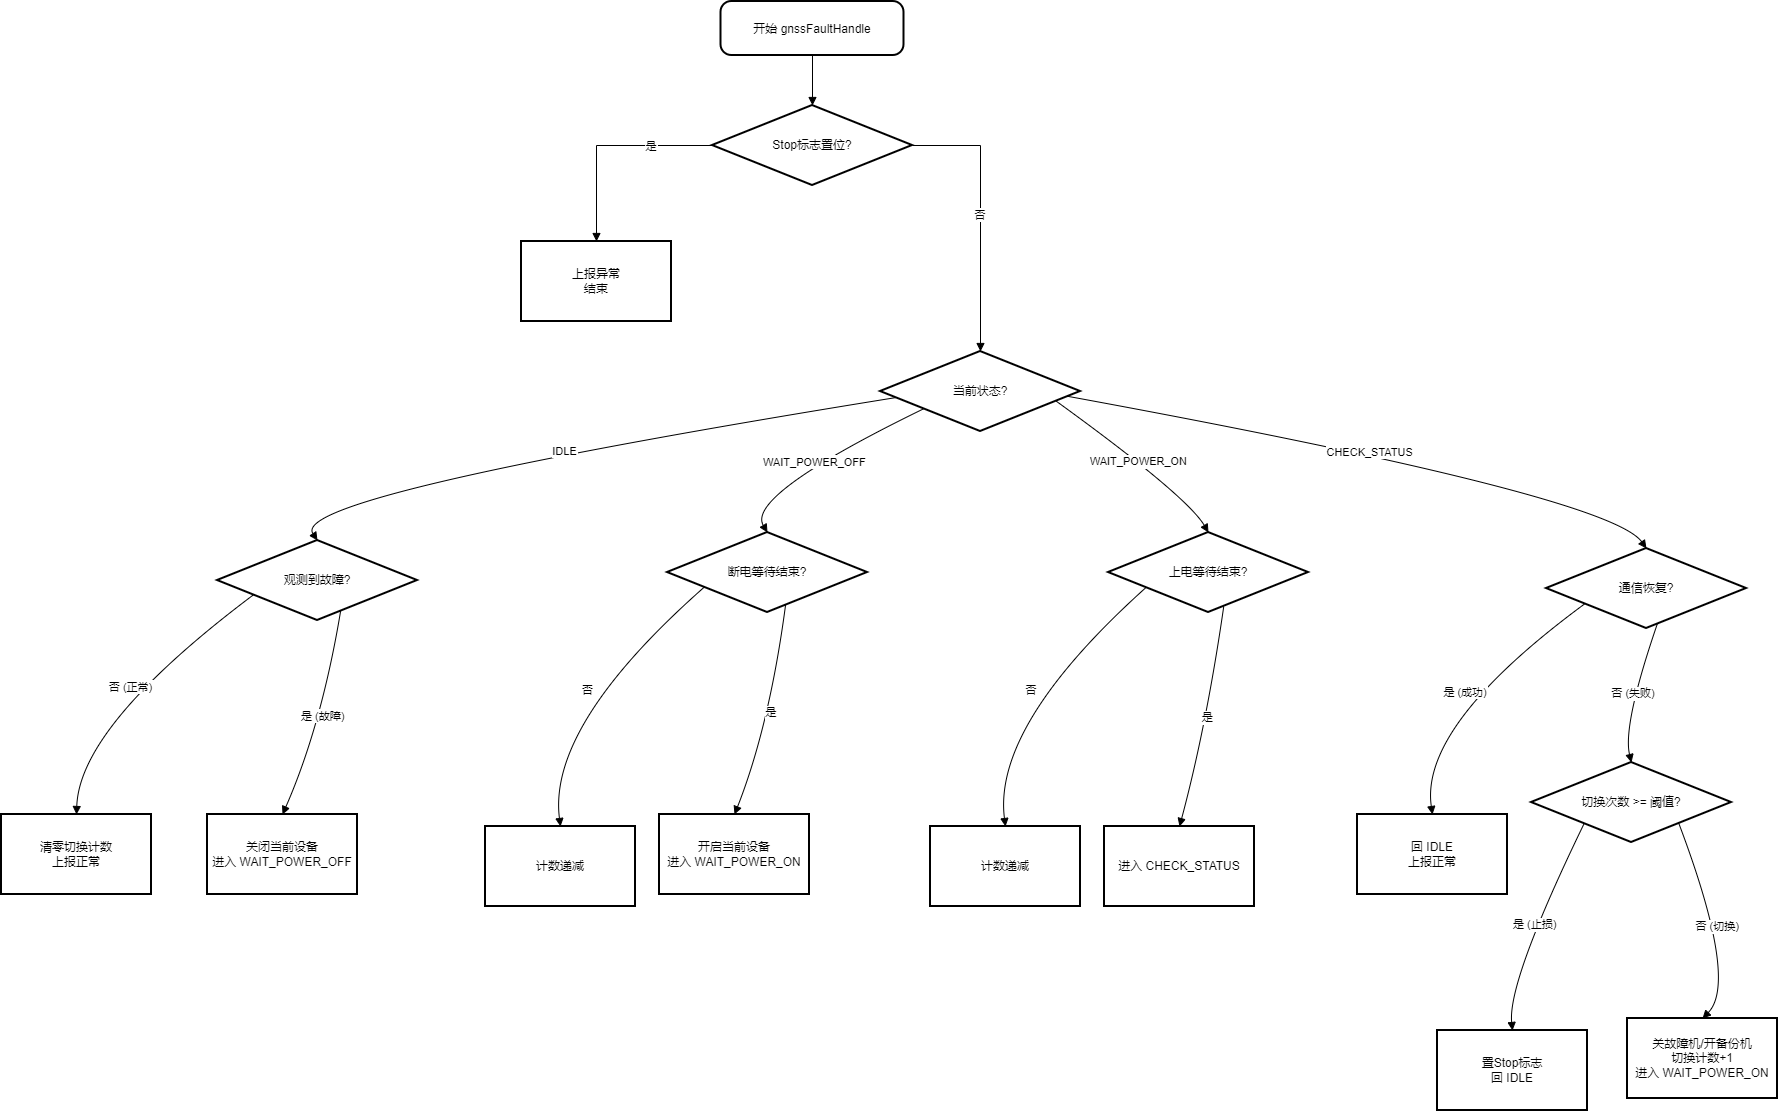

The diagram above was exported from draw.io. Its source (the exported page's mxGraphModel, read from the mxfile embedded in the PNG):
<mxGraphModel dx="1938" dy="976" grid="1" gridSize="10" guides="1" tooltips="1" connect="1" arrows="1" fold="1" page="1" pageScale="1" pageWidth="827" pageHeight="1169" math="0" shadow="0">
  <root>
    <mxCell id="0" />
    <mxCell id="1" parent="0" />
    <mxCell id="_GgUzNBAJ0eTSfylgwGA-1" parent="1" style="rounded=1;arcSize=20;strokeWidth=2" value="开始 gnssFaultHandle" vertex="1">
      <mxGeometry height="54" width="183" x="1099.5" y="110" as="geometry" />
    </mxCell>
    <mxCell id="_GgUzNBAJ0eTSfylgwGA-2" parent="1" style="rhombus;strokeWidth=2;whiteSpace=wrap;" value="Stop标志置位?" vertex="1">
      <mxGeometry height="80" width="200" x="1091" y="214" as="geometry" />
    </mxCell>
    <mxCell id="_GgUzNBAJ0eTSfylgwGA-3" parent="1" style="whiteSpace=wrap;strokeWidth=2;" value="上报异常&#10;结束" vertex="1">
      <mxGeometry height="80" width="150" x="900" y="350" as="geometry" />
    </mxCell>
    <mxCell id="_GgUzNBAJ0eTSfylgwGA-4" parent="1" style="rhombus;strokeWidth=2;whiteSpace=wrap;" value="当前状态?" vertex="1">
      <mxGeometry height="80" width="200" x="1259" y="460" as="geometry" />
    </mxCell>
    <mxCell id="_GgUzNBAJ0eTSfylgwGA-5" parent="1" style="rhombus;strokeWidth=2;whiteSpace=wrap;" value="观测到故障?" vertex="1">
      <mxGeometry height="80" width="200" x="596" y="649" as="geometry" />
    </mxCell>
    <mxCell id="_GgUzNBAJ0eTSfylgwGA-6" parent="1" style="whiteSpace=wrap;strokeWidth=2;" value="清零切换计数&#10;上报正常" vertex="1">
      <mxGeometry height="80" width="150" x="380" y="923" as="geometry" />
    </mxCell>
    <mxCell id="_GgUzNBAJ0eTSfylgwGA-7" parent="1" style="whiteSpace=wrap;strokeWidth=2;" value="关闭当前设备&#10;进入 WAIT_POWER_OFF" vertex="1">
      <mxGeometry height="80" width="150" x="586" y="923" as="geometry" />
    </mxCell>
    <mxCell id="_GgUzNBAJ0eTSfylgwGA-8" parent="1" style="rhombus;strokeWidth=2;whiteSpace=wrap;" value="断电等待结束?" vertex="1">
      <mxGeometry height="80" width="200" x="1046" y="641" as="geometry" />
    </mxCell>
    <mxCell id="_GgUzNBAJ0eTSfylgwGA-9" parent="1" style="whiteSpace=wrap;strokeWidth=2;" value="计数递减" vertex="1">
      <mxGeometry height="80" width="150" x="864" y="935" as="geometry" />
    </mxCell>
    <mxCell id="_GgUzNBAJ0eTSfylgwGA-10" parent="1" style="whiteSpace=wrap;strokeWidth=2;" value="开启当前设备&#10;进入 WAIT_POWER_ON" vertex="1">
      <mxGeometry height="80" width="150" x="1038" y="923" as="geometry" />
    </mxCell>
    <mxCell id="_GgUzNBAJ0eTSfylgwGA-11" parent="1" style="rhombus;strokeWidth=2;whiteSpace=wrap;" value="上电等待结束?" vertex="1">
      <mxGeometry height="80" width="200" x="1487" y="641" as="geometry" />
    </mxCell>
    <mxCell id="_GgUzNBAJ0eTSfylgwGA-12" parent="1" style="whiteSpace=wrap;strokeWidth=2;" value="计数递减" vertex="1">
      <mxGeometry height="80" width="150" x="1309" y="935" as="geometry" />
    </mxCell>
    <mxCell id="_GgUzNBAJ0eTSfylgwGA-13" parent="1" style="whiteSpace=wrap;strokeWidth=2;" value="进入 CHECK_STATUS" vertex="1">
      <mxGeometry height="80" width="150" x="1483" y="935" as="geometry" />
    </mxCell>
    <mxCell id="_GgUzNBAJ0eTSfylgwGA-14" parent="1" style="rhombus;strokeWidth=2;whiteSpace=wrap;" value="通信恢复?" vertex="1">
      <mxGeometry height="80" width="200" x="1925" y="657" as="geometry" />
    </mxCell>
    <mxCell id="_GgUzNBAJ0eTSfylgwGA-15" parent="1" style="whiteSpace=wrap;strokeWidth=2;" value="回 IDLE&#10;上报正常" vertex="1">
      <mxGeometry height="80" width="150" x="1736" y="923" as="geometry" />
    </mxCell>
    <mxCell id="_GgUzNBAJ0eTSfylgwGA-16" parent="1" style="rhombus;strokeWidth=2;whiteSpace=wrap;" value="切换次数 &gt;= 阈值?" vertex="1">
      <mxGeometry height="80" width="200" x="1910" y="871" as="geometry" />
    </mxCell>
    <mxCell id="_GgUzNBAJ0eTSfylgwGA-17" parent="1" style="whiteSpace=wrap;strokeWidth=2;" value="置Stop标志&#10;回 IDLE" vertex="1">
      <mxGeometry height="80" width="150" x="1816" y="1139" as="geometry" />
    </mxCell>
    <mxCell id="_GgUzNBAJ0eTSfylgwGA-18" parent="1" style="whiteSpace=wrap;strokeWidth=2;" value="关故障机/开备份机&#10;切换计数+1&#10;进入 WAIT_POWER_ON" vertex="1">
      <mxGeometry height="80" width="150" x="2006" y="1127" as="geometry" />
    </mxCell>
    <mxCell id="_GgUzNBAJ0eTSfylgwGA-19" edge="1" parent="1" source="_GgUzNBAJ0eTSfylgwGA-1" style="curved=1;startArrow=none;endArrow=block;exitX=0.5;exitY=1;entryX=0.5;entryY=0;rounded=0;" target="_GgUzNBAJ0eTSfylgwGA-2" value="">
      <mxGeometry relative="1" as="geometry">
        <Array as="points" />
      </mxGeometry>
    </mxCell>
    <mxCell id="_GgUzNBAJ0eTSfylgwGA-20" edge="1" parent="1" source="_GgUzNBAJ0eTSfylgwGA-2" style="startArrow=none;endArrow=block;exitX=0;exitY=0.5;entryX=0.5;entryY=0;rounded=0;exitDx=0;exitDy=0;edgeStyle=orthogonalEdgeStyle;" target="_GgUzNBAJ0eTSfylgwGA-3" value="是">
      <mxGeometry relative="1" x="-0.4245" as="geometry">
        <mxPoint as="offset" />
      </mxGeometry>
    </mxCell>
    <mxCell id="_GgUzNBAJ0eTSfylgwGA-21" edge="1" parent="1" source="_GgUzNBAJ0eTSfylgwGA-2" style="startArrow=none;endArrow=block;exitX=1;exitY=0.5;entryX=0.5;entryY=0;rounded=0;exitDx=0;exitDy=0;edgeStyle=orthogonalEdgeStyle;" target="_GgUzNBAJ0eTSfylgwGA-4" value="否">
      <mxGeometry relative="1" as="geometry" />
    </mxCell>
    <mxCell id="_GgUzNBAJ0eTSfylgwGA-22" edge="1" parent="1" source="_GgUzNBAJ0eTSfylgwGA-4" style="curved=1;startArrow=none;endArrow=block;exitX=0;exitY=0.59;entryX=0.5;entryY=0;rounded=0;" target="_GgUzNBAJ0eTSfylgwGA-5" value="IDLE">
      <mxGeometry relative="1" as="geometry">
        <Array as="points">
          <mxPoint x="666" y="604" />
        </Array>
      </mxGeometry>
    </mxCell>
    <mxCell id="_GgUzNBAJ0eTSfylgwGA-23" edge="1" parent="1" source="_GgUzNBAJ0eTSfylgwGA-5" style="curved=1;startArrow=none;endArrow=block;exitX=0;exitY=0.78;entryX=0.5;entryY=0;rounded=0;" target="_GgUzNBAJ0eTSfylgwGA-6" value="否 (正常)">
      <mxGeometry relative="1" as="geometry">
        <Array as="points">
          <mxPoint x="458" y="834" />
        </Array>
      </mxGeometry>
    </mxCell>
    <mxCell id="_GgUzNBAJ0eTSfylgwGA-24" edge="1" parent="1" source="_GgUzNBAJ0eTSfylgwGA-5" style="curved=1;startArrow=none;endArrow=block;exitX=0.65;exitY=1;entryX=0.5;entryY=0;rounded=0;" target="_GgUzNBAJ0eTSfylgwGA-7" value="是 (故障)">
      <mxGeometry relative="1" as="geometry">
        <Array as="points">
          <mxPoint x="700" y="834" />
        </Array>
      </mxGeometry>
    </mxCell>
    <mxCell id="_GgUzNBAJ0eTSfylgwGA-25" edge="1" parent="1" source="_GgUzNBAJ0eTSfylgwGA-4" style="curved=1;startArrow=none;endArrow=block;exitX=0;exitY=0.88;entryX=0.5;entryY=0;rounded=0;" target="_GgUzNBAJ0eTSfylgwGA-8" value="WAIT_POWER_OFF">
      <mxGeometry relative="1" as="geometry">
        <Array as="points">
          <mxPoint x="1124" y="604" />
        </Array>
      </mxGeometry>
    </mxCell>
    <mxCell id="_GgUzNBAJ0eTSfylgwGA-26" edge="1" parent="1" source="_GgUzNBAJ0eTSfylgwGA-8" style="curved=1;startArrow=none;endArrow=block;exitX=0;exitY=0.79;entryX=0.5;entryY=0.01;rounded=0;" target="_GgUzNBAJ0eTSfylgwGA-9" value="否">
      <mxGeometry relative="1" as="geometry">
        <Array as="points">
          <mxPoint x="926" y="834" />
        </Array>
      </mxGeometry>
    </mxCell>
    <mxCell id="_GgUzNBAJ0eTSfylgwGA-27" edge="1" parent="1" source="_GgUzNBAJ0eTSfylgwGA-8" style="curved=1;startArrow=none;endArrow=block;exitX=0.61;exitY=1;entryX=0.5;entryY=0;rounded=0;" target="_GgUzNBAJ0eTSfylgwGA-10" value="是">
      <mxGeometry relative="1" as="geometry">
        <Array as="points">
          <mxPoint x="1148" y="834" />
        </Array>
      </mxGeometry>
    </mxCell>
    <mxCell id="_GgUzNBAJ0eTSfylgwGA-28" edge="1" parent="1" source="_GgUzNBAJ0eTSfylgwGA-4" style="curved=1;startArrow=none;endArrow=block;exitX=1;exitY=0.66;entryX=0.5;entryY=0;rounded=0;" target="_GgUzNBAJ0eTSfylgwGA-11" value="WAIT_POWER_ON">
      <mxGeometry relative="1" as="geometry">
        <Array as="points">
          <mxPoint x="1565" y="604" />
        </Array>
      </mxGeometry>
    </mxCell>
    <mxCell id="_GgUzNBAJ0eTSfylgwGA-29" edge="1" parent="1" source="_GgUzNBAJ0eTSfylgwGA-11" style="curved=1;startArrow=none;endArrow=block;exitX=0;exitY=0.8;entryX=0.5;entryY=0.01;rounded=0;" target="_GgUzNBAJ0eTSfylgwGA-12" value="否">
      <mxGeometry relative="1" as="geometry">
        <Array as="points">
          <mxPoint x="1371" y="834" />
        </Array>
      </mxGeometry>
    </mxCell>
    <mxCell id="_GgUzNBAJ0eTSfylgwGA-30" edge="1" parent="1" source="_GgUzNBAJ0eTSfylgwGA-11" style="curved=1;startArrow=none;endArrow=block;exitX=0.59;exitY=1;entryX=0.5;entryY=0.01;rounded=0;" target="_GgUzNBAJ0eTSfylgwGA-13" value="是">
      <mxGeometry relative="1" as="geometry">
        <Array as="points">
          <mxPoint x="1585" y="834" />
        </Array>
      </mxGeometry>
    </mxCell>
    <mxCell id="_GgUzNBAJ0eTSfylgwGA-31" edge="1" parent="1" source="_GgUzNBAJ0eTSfylgwGA-4" style="curved=1;startArrow=none;endArrow=block;exitX=1;exitY=0.57;entryX=0.5;entryY=0;rounded=0;" target="_GgUzNBAJ0eTSfylgwGA-14" value="CHECK_STATUS">
      <mxGeometry relative="1" as="geometry">
        <Array as="points">
          <mxPoint x="1987" y="604" />
        </Array>
      </mxGeometry>
    </mxCell>
    <mxCell id="_GgUzNBAJ0eTSfylgwGA-32" edge="1" parent="1" source="_GgUzNBAJ0eTSfylgwGA-14" style="curved=1;startArrow=none;endArrow=block;exitX=0;exitY=0.81;entryX=0.5;entryY=0;rounded=0;" target="_GgUzNBAJ0eTSfylgwGA-15" value="是 (成功)">
      <mxGeometry relative="1" as="geometry">
        <Array as="points">
          <mxPoint x="1798" y="834" />
        </Array>
      </mxGeometry>
    </mxCell>
    <mxCell id="_GgUzNBAJ0eTSfylgwGA-33" edge="1" parent="1" source="_GgUzNBAJ0eTSfylgwGA-14" style="curved=1;startArrow=none;endArrow=block;exitX=0.56;exitY=1;entryX=0.5;entryY=0;rounded=0;" target="_GgUzNBAJ0eTSfylgwGA-16" value="否 (失败)">
      <mxGeometry relative="1" as="geometry">
        <Array as="points">
          <mxPoint x="2001" y="834" />
        </Array>
      </mxGeometry>
    </mxCell>
    <mxCell id="_GgUzNBAJ0eTSfylgwGA-34" edge="1" parent="1" source="_GgUzNBAJ0eTSfylgwGA-16" style="curved=1;startArrow=none;endArrow=block;exitX=0.05;exitY=1;entryX=0.5;entryY=0.01;rounded=0;" target="_GgUzNBAJ0eTSfylgwGA-17" value="是 (止损)">
      <mxGeometry relative="1" as="geometry">
        <Array as="points">
          <mxPoint x="1886" y="1090" />
        </Array>
      </mxGeometry>
    </mxCell>
    <mxCell id="_GgUzNBAJ0eTSfylgwGA-35" edge="1" parent="1" source="_GgUzNBAJ0eTSfylgwGA-16" style="curved=1;startArrow=none;endArrow=block;exitX=0.95;exitY=1;entryX=0.5;entryY=0;rounded=0;" target="_GgUzNBAJ0eTSfylgwGA-18" value="否 (切换)">
      <mxGeometry relative="1" as="geometry">
        <Array as="points">
          <mxPoint x="2117" y="1090" />
        </Array>
      </mxGeometry>
    </mxCell>
  </root>
</mxGraphModel>